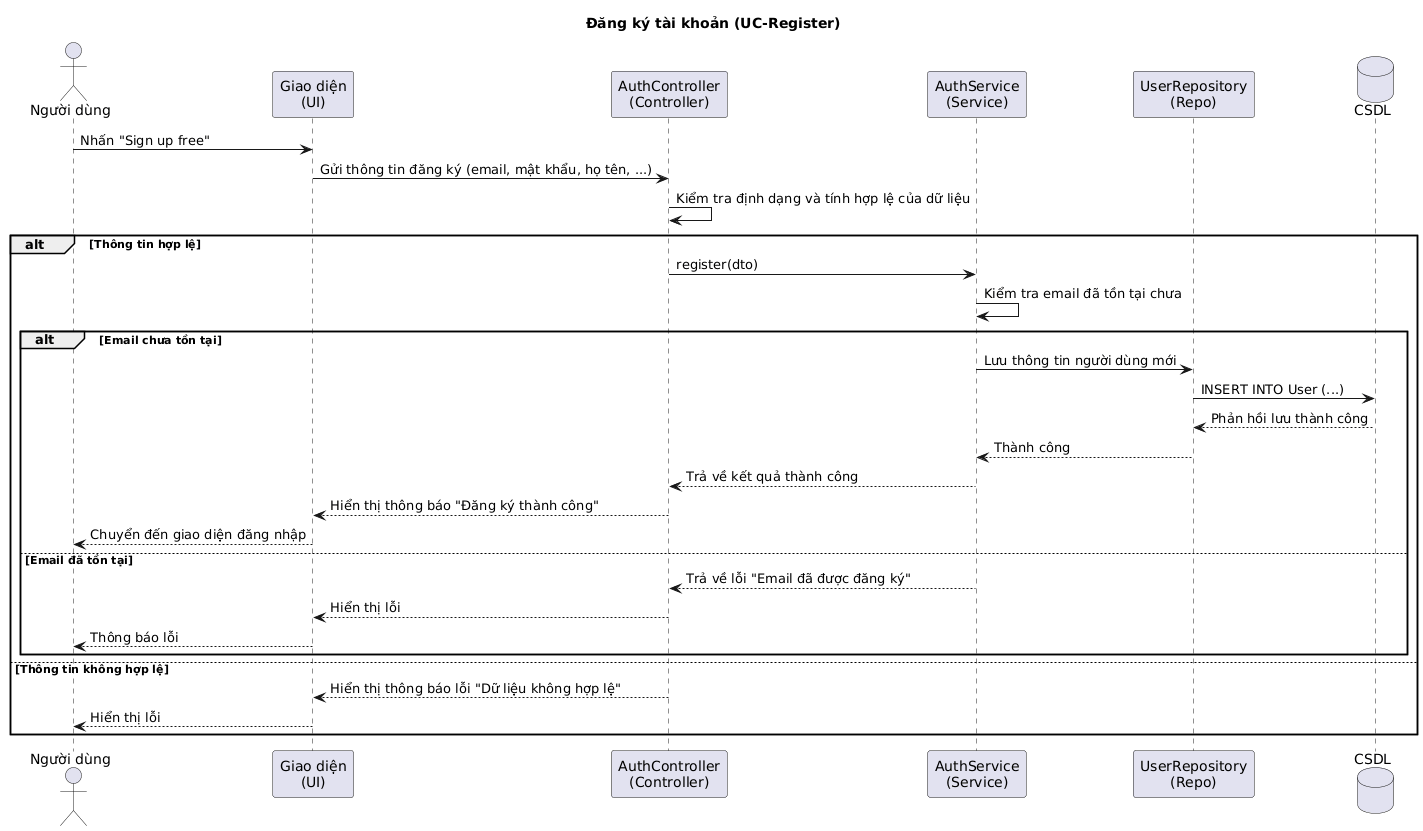

The diagram above was rendered by PlantUML. Its source (embedded in the PNG):
@startuml
title Đăng ký tài khoản (UC-Register)

actor "Người dùng" as User
participant "Giao diện\n(UI)" as UI
participant "AuthController\n(Controller)" as AuthController
participant "AuthService\n(Service)" as AuthService
participant "UserRepository\n(Repo)" as Repo
database "CSDL" as DB

User -> UI : Nhấn "Sign up free"
UI -> AuthController : Gửi thông tin đăng ký (email, mật khẩu, họ tên, ...)
AuthController -> AuthController : Kiểm tra định dạng và tính hợp lệ của dữ liệu

alt Thông tin hợp lệ
    AuthController -> AuthService : register(dto)
    AuthService -> AuthService : Kiểm tra email đã tồn tại chưa

    alt Email chưa tồn tại
        AuthService -> Repo : Lưu thông tin người dùng mới
        Repo -> DB : INSERT INTO User (...)
        DB --> Repo : Phản hồi lưu thành công
        Repo --> AuthService : Thành công
        AuthService --> AuthController : Trả về kết quả thành công
        AuthController --> UI : Hiển thị thông báo "Đăng ký thành công"
        UI --> User : Chuyển đến giao diện đăng nhập
    else Email đã tồn tại
        AuthService --> AuthController : Trả về lỗi "Email đã được đăng ký"
        AuthController --> UI : Hiển thị lỗi
        UI --> User : Thông báo lỗi
    end

else Thông tin không hợp lệ
    AuthController --> UI : Hiển thị thông báo lỗi "Dữ liệu không hợp lệ"
    UI --> User : Hiển thị lỗi
end
@enduml